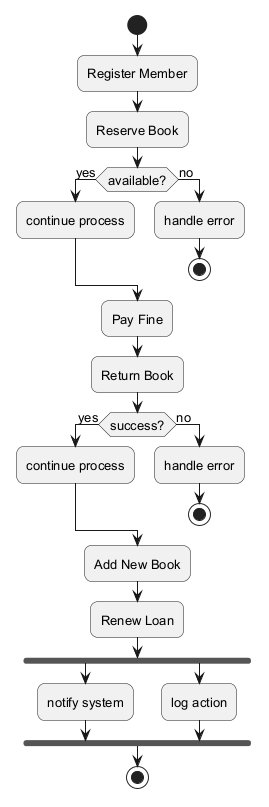

The diagram above was rendered by PlantUML. Its source (embedded in the PNG):
@startuml
skinparam backgroundColor #FFFFFF
skinparam roundCorner 15
skinparam defaultFontSize 13
start
:Register Member;
:Reserve Book;
if (available?) then (yes)
:continue process;
else (no)
:handle error;
stop
endif
:Pay Fine;
:Return Book;
if (success?) then (yes)
:continue process;
else (no)
:handle error;
stop
endif
:Add New Book;
:Renew Loan;
fork
:notify system;
fork again
:log action;
end fork
stop
@enduml